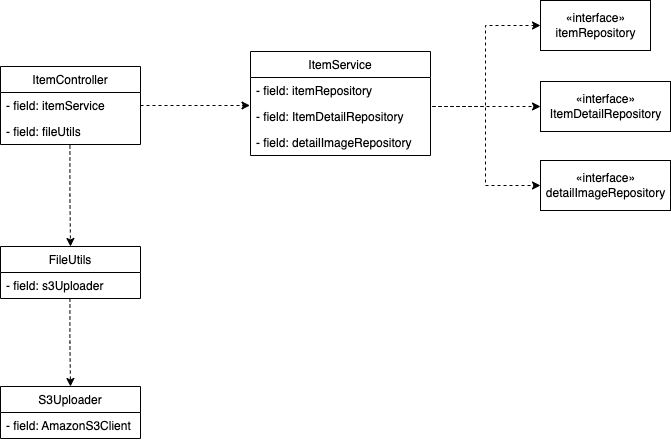

The diagram above was exported from draw.io. Its source (the exported page's mxGraphModel, read from the mxfile embedded in the PNG):
<mxGraphModel dx="946" dy="614" grid="1" gridSize="10" guides="1" tooltips="1" connect="1" arrows="1" fold="1" page="1" pageScale="1" pageWidth="1654" pageHeight="2336" math="0" shadow="0">
  <root>
    <mxCell id="0" />
    <mxCell id="1" parent="0" />
    <mxCell id="a45ZOPPz0_iziJ_CiD9I-5" value="ItemController" style="swimlane;fontStyle=0;childLayout=stackLayout;horizontal=1;startSize=26;fillColor=none;horizontalStack=0;resizeParent=1;resizeParentMax=0;resizeLast=0;collapsible=1;marginBottom=0;" vertex="1" parent="1">
      <mxGeometry x="130" y="140" width="140" height="78" as="geometry" />
    </mxCell>
    <mxCell id="a45ZOPPz0_iziJ_CiD9I-6" value="- field: itemService" style="text;strokeColor=none;fillColor=none;align=left;verticalAlign=top;spacingLeft=4;spacingRight=4;overflow=hidden;rotatable=0;points=[[0,0.5],[1,0.5]];portConstraint=eastwest;" vertex="1" parent="a45ZOPPz0_iziJ_CiD9I-5">
      <mxGeometry y="26" width="140" height="26" as="geometry" />
    </mxCell>
    <mxCell id="a45ZOPPz0_iziJ_CiD9I-7" value="- field: fileUtils" style="text;strokeColor=none;fillColor=none;align=left;verticalAlign=top;spacingLeft=4;spacingRight=4;overflow=hidden;rotatable=0;points=[[0,0.5],[1,0.5]];portConstraint=eastwest;" vertex="1" parent="a45ZOPPz0_iziJ_CiD9I-5">
      <mxGeometry y="52" width="140" height="26" as="geometry" />
    </mxCell>
    <mxCell id="a45ZOPPz0_iziJ_CiD9I-11" value="ItemService" style="swimlane;fontStyle=0;childLayout=stackLayout;horizontal=1;startSize=26;fillColor=none;horizontalStack=0;resizeParent=1;resizeParentMax=0;resizeLast=0;collapsible=1;marginBottom=0;" vertex="1" parent="1">
      <mxGeometry x="380" y="125" width="180" height="104" as="geometry" />
    </mxCell>
    <mxCell id="a45ZOPPz0_iziJ_CiD9I-12" value="- field: itemRepository" style="text;strokeColor=none;fillColor=none;align=left;verticalAlign=top;spacingLeft=4;spacingRight=4;overflow=hidden;rotatable=0;points=[[0,0.5],[1,0.5]];portConstraint=eastwest;" vertex="1" parent="a45ZOPPz0_iziJ_CiD9I-11">
      <mxGeometry y="26" width="180" height="26" as="geometry" />
    </mxCell>
    <mxCell id="a45ZOPPz0_iziJ_CiD9I-13" value="- field: ItemDetailRepository" style="text;strokeColor=none;fillColor=none;align=left;verticalAlign=top;spacingLeft=4;spacingRight=4;overflow=hidden;rotatable=0;points=[[0,0.5],[1,0.5]];portConstraint=eastwest;" vertex="1" parent="a45ZOPPz0_iziJ_CiD9I-11">
      <mxGeometry y="52" width="180" height="26" as="geometry" />
    </mxCell>
    <mxCell id="a45ZOPPz0_iziJ_CiD9I-14" value="- field: detailImageRepository" style="text;strokeColor=none;fillColor=none;align=left;verticalAlign=top;spacingLeft=4;spacingRight=4;overflow=hidden;rotatable=0;points=[[0,0.5],[1,0.5]];portConstraint=eastwest;" vertex="1" parent="a45ZOPPz0_iziJ_CiD9I-11">
      <mxGeometry y="78" width="180" height="26" as="geometry" />
    </mxCell>
    <mxCell id="a45ZOPPz0_iziJ_CiD9I-16" style="edgeStyle=orthogonalEdgeStyle;rounded=0;orthogonalLoop=1;jettySize=auto;html=1;exitX=1;exitY=0.5;exitDx=0;exitDy=0;dashed=1;entryX=-0.003;entryY=0.077;entryDx=0;entryDy=0;entryPerimeter=0;" edge="1" parent="1" source="a45ZOPPz0_iziJ_CiD9I-6" target="a45ZOPPz0_iziJ_CiD9I-13">
      <mxGeometry relative="1" as="geometry">
        <mxPoint x="370" y="180" as="targetPoint" />
      </mxGeometry>
    </mxCell>
    <mxCell id="a45ZOPPz0_iziJ_CiD9I-17" value="«interface»&lt;br&gt;&lt;span style=&quot;text-align: left;&quot;&gt;itemRepository&lt;/span&gt;" style="html=1;" vertex="1" parent="1">
      <mxGeometry x="670" y="74" width="110" height="50" as="geometry" />
    </mxCell>
    <mxCell id="a45ZOPPz0_iziJ_CiD9I-18" value="«interface»&lt;br&gt;&lt;span style=&quot;text-align: left;&quot;&gt;ItemDetailRepository&lt;/span&gt;" style="html=1;" vertex="1" parent="1">
      <mxGeometry x="670" y="155" width="130" height="50" as="geometry" />
    </mxCell>
    <mxCell id="a45ZOPPz0_iziJ_CiD9I-19" value="«interface»&lt;br&gt;&lt;span style=&quot;text-align: left;&quot;&gt;detailImageRepository&lt;/span&gt;" style="html=1;" vertex="1" parent="1">
      <mxGeometry x="670" y="234" width="130" height="50" as="geometry" />
    </mxCell>
    <mxCell id="a45ZOPPz0_iziJ_CiD9I-20" style="edgeStyle=orthogonalEdgeStyle;rounded=0;orthogonalLoop=1;jettySize=auto;html=1;exitX=1;exitY=0.5;exitDx=0;exitDy=0;entryX=0;entryY=0.5;entryDx=0;entryDy=0;dashed=1;" edge="1" parent="1" source="a45ZOPPz0_iziJ_CiD9I-12" target="a45ZOPPz0_iziJ_CiD9I-17">
      <mxGeometry relative="1" as="geometry">
        <Array as="points">
          <mxPoint x="560" y="180" />
          <mxPoint x="615" y="180" />
          <mxPoint x="615" y="99" />
        </Array>
      </mxGeometry>
    </mxCell>
    <mxCell id="a45ZOPPz0_iziJ_CiD9I-22" style="edgeStyle=orthogonalEdgeStyle;rounded=0;orthogonalLoop=1;jettySize=auto;html=1;exitX=1;exitY=0.5;exitDx=0;exitDy=0;entryX=0;entryY=0.5;entryDx=0;entryDy=0;dashed=1;" edge="1" parent="1" source="a45ZOPPz0_iziJ_CiD9I-12" target="a45ZOPPz0_iziJ_CiD9I-19">
      <mxGeometry relative="1" as="geometry">
        <Array as="points">
          <mxPoint x="560" y="180" />
          <mxPoint x="615" y="180" />
          <mxPoint x="615" y="259" />
        </Array>
      </mxGeometry>
    </mxCell>
    <mxCell id="a45ZOPPz0_iziJ_CiD9I-23" style="edgeStyle=orthogonalEdgeStyle;rounded=0;orthogonalLoop=1;jettySize=auto;html=1;exitX=1;exitY=0.5;exitDx=0;exitDy=0;entryX=0;entryY=0.5;entryDx=0;entryDy=0;dashed=1;" edge="1" parent="1" source="a45ZOPPz0_iziJ_CiD9I-12" target="a45ZOPPz0_iziJ_CiD9I-18">
      <mxGeometry relative="1" as="geometry">
        <Array as="points">
          <mxPoint x="560" y="180" />
          <mxPoint x="615" y="180" />
        </Array>
      </mxGeometry>
    </mxCell>
    <mxCell id="a45ZOPPz0_iziJ_CiD9I-24" value="FileUtils" style="swimlane;fontStyle=0;childLayout=stackLayout;horizontal=1;startSize=26;fillColor=none;horizontalStack=0;resizeParent=1;resizeParentMax=0;resizeLast=0;collapsible=1;marginBottom=0;" vertex="1" parent="1">
      <mxGeometry x="130" y="320" width="140" height="52" as="geometry" />
    </mxCell>
    <mxCell id="a45ZOPPz0_iziJ_CiD9I-25" value="- field: s3Uploader" style="text;strokeColor=none;fillColor=none;align=left;verticalAlign=top;spacingLeft=4;spacingRight=4;overflow=hidden;rotatable=0;points=[[0,0.5],[1,0.5]];portConstraint=eastwest;" vertex="1" parent="a45ZOPPz0_iziJ_CiD9I-24">
      <mxGeometry y="26" width="140" height="26" as="geometry" />
    </mxCell>
    <mxCell id="a45ZOPPz0_iziJ_CiD9I-28" style="edgeStyle=orthogonalEdgeStyle;rounded=0;orthogonalLoop=1;jettySize=auto;html=1;exitX=0.496;exitY=1.038;exitDx=0;exitDy=0;entryX=0.5;entryY=0;entryDx=0;entryDy=0;dashed=1;exitPerimeter=0;" edge="1" parent="1" source="a45ZOPPz0_iziJ_CiD9I-7" target="a45ZOPPz0_iziJ_CiD9I-24">
      <mxGeometry relative="1" as="geometry" />
    </mxCell>
    <mxCell id="a45ZOPPz0_iziJ_CiD9I-32" value="S3Uploader" style="swimlane;fontStyle=0;childLayout=stackLayout;horizontal=1;startSize=26;fillColor=none;horizontalStack=0;resizeParent=1;resizeParentMax=0;resizeLast=0;collapsible=1;marginBottom=0;" vertex="1" parent="1">
      <mxGeometry x="130" y="460" width="140" height="52" as="geometry" />
    </mxCell>
    <mxCell id="a45ZOPPz0_iziJ_CiD9I-33" value="- field: AmazonS3Client" style="text;strokeColor=none;fillColor=none;align=left;verticalAlign=top;spacingLeft=4;spacingRight=4;overflow=hidden;rotatable=0;points=[[0,0.5],[1,0.5]];portConstraint=eastwest;" vertex="1" parent="a45ZOPPz0_iziJ_CiD9I-32">
      <mxGeometry y="26" width="140" height="26" as="geometry" />
    </mxCell>
    <mxCell id="a45ZOPPz0_iziJ_CiD9I-34" style="edgeStyle=orthogonalEdgeStyle;rounded=0;orthogonalLoop=1;jettySize=auto;html=1;exitX=0.496;exitY=1;exitDx=0;exitDy=0;dashed=1;exitPerimeter=0;" edge="1" parent="1">
      <mxGeometry relative="1" as="geometry">
        <mxPoint x="199.44000000000005" y="372" as="sourcePoint" />
        <mxPoint x="200" y="460" as="targetPoint" />
        <Array as="points">
          <mxPoint x="199" y="416" />
        </Array>
      </mxGeometry>
    </mxCell>
  </root>
</mxGraphModel>